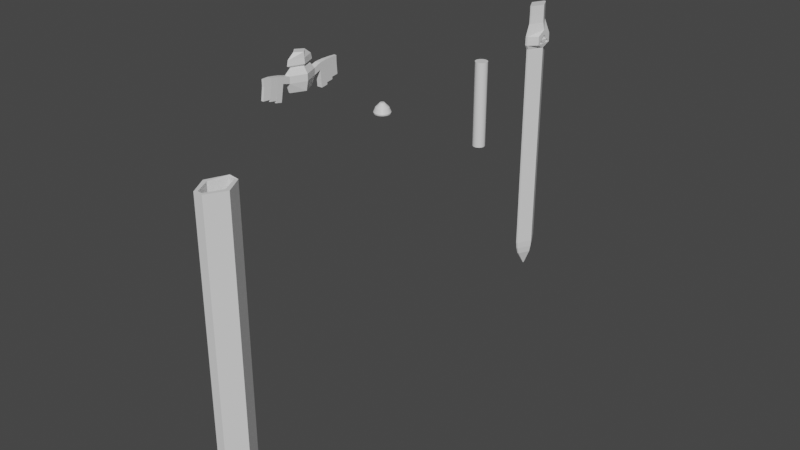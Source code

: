 # Source: ZeldaMasterSword.blend  (saved by Blender 3.1.7; exported with 4.5.12 LTS)
import bpy
from mathutils import Matrix  # noqa: F401  (used for matrix-valued properties, if any)

bpy.ops.wm.read_factory_settings(use_empty=True)
scene = bpy.context.scene
scene.name = 'Scene'

# ---- collections
col_collection = bpy.data.collections.new('Collection'); scene.collection.children.link(col_collection)

# ---- materials (node trees are filled in below, after node groups)
mat_material = bpy.data.materials.new('Material')
mat_material.alpha_threshold = 0.0
mat_material.use_transparent_shadow = False
mat_material.line_color = (0.0, 0.0, 0.0, 1.0)

# ---- material node trees
mat_material.use_nodes = True; mat_material.node_tree.nodes.clear()
_N = mat_material.node_tree.nodes; _L = mat_material.node_tree.links
n0 = _N.new('ShaderNodeOutputMaterial'); n0.name = 'Material Output'; n0.location = (300, 300)
n1 = _N.new('ShaderNodeBsdfPrincipled'); n1.name = 'Principled BSDF'; n1.location = (10, 300)
n1.distribution = 'GGX'
n1.subsurface_method = 'RANDOM_WALK_SKIN'
n1.inputs[2].default_value = 0.4
n1.inputs[3].default_value = 1.45
n1.inputs[27].default_value = (0.0, 0.0, 0.0, 1.0)
n1.inputs[28].default_value = 1.0
_L.new(n1.outputs[0], n0.inputs[0])
n0.is_active_output = True

# ---- world
world_world = bpy.data.worlds.new('World'); scene.world = world_world
world_world.use_nodes = True; world_world.node_tree.nodes.clear()
_N = world_world.node_tree.nodes; _L = world_world.node_tree.links
n0 = _N.new('ShaderNodeOutputWorld'); n0.name = 'World Output'; n0.location = (300, 300)
n1 = _N.new('ShaderNodeBackground'); n1.name = 'Background'; n1.location = (10, 300)
n1.inputs[0].default_value = (0.05088, 0.05088, 0.05088, 1.0)
_L.new(n1.outputs[0], n0.inputs[0])
n0.is_active_output = True
world_world.color = (0.05088, 0.05088, 0.05088)
world_world.use_sun_shadow = False
world_world.sun_shadow_jitter_overblur = 0.0

# ---- meshes
me_cube = bpy.data.meshes.new('Cube')
me_cube.from_pydata([(2.235e-08, 0.2207, -0.01895), (0.04305, 0.2164, -0.01895), (0.08445, 0.2039, -0.01895), (0.1226, 0.1835, -0.01895), (0.156, 0.156, -0.01895), (0.1835, 0.1226, -0.01895), (0.2039, 0.08445, -0.01895), (0.2164, 0.04305, -0.01895), (0.2207, 0.0, -0.01895), (0.2164, -0.04305, -0.01895), (0.2039, -0.08445, -0.01895), (0.1835, -0.1226, -0.01895), (0.156, -0.156, -0.01895), (0.1226, -0.1835, -0.01895), (0.08445, -0.2039, -0.01895), (0.04305, -0.2164, -0.01895), (2.235e-08, -0.2207, -0.01895), (-0.04305, -0.2164, -0.01895), (-0.08445, -0.2039, -0.01895), (-0.1226, -0.1835, -0.01895), (-0.156, -0.156, -0.01895), (-0.1835, -0.1226, -0.01895), (-0.2039, -0.08445, -0.01895), (-0.2164, -0.04305, -0.01895), (-0.2207, 0.0, -0.01895), (-0.2164, 0.04305, -0.01895), (-0.2039, 0.08445, -0.01895), (-0.1835, 0.1226, -0.01895), (-0.156, 0.156, -0.01895), (-0.1226, 0.1835, -0.01895), (-0.08445, 0.2039, -0.01895), (-0.04305, 0.2164, -0.01895), (0.01803, 0.09066, 0.4623), (-7.451e-08, 0.09243, 0.4623), (-2.98e-08, 0.3386, 0.1054), (-0.06605, 0.3321, 0.1054), (-0.3128, -0.1296, 0.1054), (0.1881, -0.2815, 0.1054), (0.2394, 0.2394, 0.1054), (-0.3128, 0.1296, 0.1054), (-0.06605, -0.3321, 0.1054), (0.3386, 0.0, 0.1054), (-0.1296, 0.3128, 0.1054), (-0.2815, -0.1881, 0.1054), (0.2394, -0.2394, 0.1054), (0.1881, 0.2815, 0.1054), (-0.3321, 0.06605, 0.1054), (-2.98e-08, -0.3386, 0.1054), (0.3321, 0.06605, 0.1054), (-0.1881, 0.2815, 0.1054), (-0.2394, -0.2394, 0.1054), (0.2815, -0.1881, 0.1054), (0.1296, 0.3128, 0.1054), (0.06605, 0.3321, 0.1054), (-0.3386, 0.0, 0.1054), (-0.3321, -0.06605, 0.1054), (0.06605, -0.3321, 0.1054), (0.1296, -0.3128, 0.1054), (0.3128, 0.1296, 0.1054), (0.2815, 0.1881, 0.1054), (-0.2394, 0.2394, 0.1054), (-0.2815, 0.1881, 0.1054), (-0.1881, -0.2815, 0.1054), (-0.1296, -0.3128, 0.1054), (0.3128, -0.1296, 0.1054), (0.3321, -0.06605, 0.1054), (0.03537, 0.0854, 0.4623), (0.05135, 0.07686, 0.4623), (0.06536, 0.06536, 0.4623), (0.07686, 0.05135, 0.4623), (0.0854, 0.03537, 0.4623), (0.09066, 0.01803, 0.4623), (0.09243, 0.0, 0.4623), (0.09066, -0.01803, 0.4623), (0.0854, -0.03537, 0.4623), (0.07686, -0.05135, 0.4623), (0.06536, -0.06536, 0.4623), (0.05135, -0.07686, 0.4623), (0.03537, -0.0854, 0.4623), (0.01803, -0.09066, 0.4623), (-7.451e-08, -0.09243, 0.4623), (-0.01803, -0.09066, 0.4623), (-0.03537, -0.0854, 0.4623), (-0.05135, -0.07686, 0.4623), (-0.06536, -0.06536, 0.4623), (-0.07686, -0.05135, 0.4623), (-0.0854, -0.03537, 0.4623), (-0.09066, -0.01803, 0.4623), (-0.09243, 0.0, 0.4623), (-0.09066, 0.01803, 0.4623), (-0.0854, 0.03537, 0.4623), (-0.07686, 0.05135, 0.4623), (-0.06536, 0.06536, 0.4623), (-0.05135, 0.07686, 0.4623), (-0.03537, 0.0854, 0.4623), (-0.01803, 0.09066, 0.4623), (0.1239, -0.2992, 0.04627), (-0.1239, -0.2992, 0.04627), (-0.2692, 0.1799, 0.04627), (-0.3176, -0.06317, 0.04627), (-7.451e-09, 0.3238, 0.04627), (0.06317, 0.3176, 0.04627), (0.2692, 0.1799, 0.04627), (0.3176, -0.06317, 0.04627), (0.2992, -0.1239, 0.04627), (-0.1799, -0.2692, 0.04627), (-0.229, 0.229, 0.04627), (0.2992, 0.1239, 0.04627), (0.06317, -0.3176, 0.04627), (-0.3238, 0.0, 0.04627), (0.1239, 0.2992, 0.04627), (0.2692, -0.1799, 0.04627), (-0.229, -0.229, 0.04627), (-0.1799, 0.2692, 0.04627), (0.3176, 0.06317, 0.04627), (-7.451e-09, -0.3238, 0.04627), (-0.3176, 0.06317, 0.04627), (0.1799, 0.2692, 0.04627), (0.229, -0.229, 0.04627), (-0.2692, -0.1799, 0.04627), (-0.1239, 0.2992, 0.04627), (0.3238, 0.0, 0.04627), (-0.06317, -0.3176, 0.04627), (-0.2992, 0.1239, 0.04627), (0.229, 0.229, 0.04627), (0.1799, -0.2692, 0.04627), (-0.2992, -0.1239, 0.04627), (-0.06317, 0.3176, 0.04627), (0.245, -0.1015, 0.2838), (-0.245, -0.1015, 0.2838), (-0.245, 0.1015, 0.2838), (-0.1015, 0.245, 0.2838), (0.1473, 0.2205, 0.2838), (0.2601, 0.05173, 0.2838), (0.2205, -0.1473, 0.2838), (-0.2652, 0.0, 0.2838), (-0.1875, 0.1875, 0.2838), (0.245, 0.1015, 0.2838), (0.1015, 0.245, 0.2838), (-0.1473, 0.2205, 0.2838), (-0.2601, 0.05173, 0.2838), (-0.2205, -0.1473, 0.2838), (-0.05173, -0.2601, 0.2838), (0.1473, -0.2205, 0.2838), (-0.05173, 0.2601, 0.2838), (0.1875, 0.1875, 0.2838), (0.2652, 0.0, 0.2838), (0.1875, -0.1875, 0.2838), (-5.215e-08, -0.2652, 0.2838), (-0.1875, -0.1875, 0.2838), (0.05173, -0.2601, 0.2838), (-0.1473, -0.2205, 0.2838), (0.2601, -0.05173, 0.2838), (-0.1015, -0.245, 0.2838), (-0.2205, 0.1473, 0.2838), (0.2205, 0.1473, 0.2838), (0.1015, -0.245, 0.2838), (-0.2601, -0.05173, 0.2838), (0.05173, 0.2601, 0.2838), (-5.215e-08, 0.2652, 0.2838)], [], [(105, 97, 63, 62), (106, 98, 61, 60), (108, 96, 57, 56), (110, 101, 53, 52), (112, 105, 62, 50), (114, 107, 58, 48), (116, 109, 54, 46), (118, 111, 51, 44), (120, 113, 49, 42), (122, 115, 47, 40), (124, 117, 45, 38), (126, 119, 43, 36), (103, 121, 41, 65), (98, 123, 39, 61), (96, 125, 37, 57), (100, 127, 35, 34), (23, 22, 126, 99), (1, 0, 100, 101), (18, 17, 122, 97), (13, 12, 118, 125), (8, 7, 114, 121), (3, 2, 110, 117), (29, 28, 106, 113), (24, 23, 99, 109), (0, 31, 127, 100), (27, 26, 123, 98), (22, 21, 119, 126), (17, 16, 115, 122), (12, 11, 111, 118), (128, 152, 73, 74), (2, 1, 101, 110), (20, 19, 105, 112), (159, 144, 95, 33), (32, 33, 95, 94, 93, 92, 91, 90, 89, 88, 87, 86, 85, 84, 83, 82, 81, 80, 79, 78, 77, 76, 75, 74, 73, 72, 71, 70, 69, 68, 67, 66), (28, 27, 98, 106), (107, 102, 59, 58), (158, 159, 33, 32), (109, 99, 55, 54), (156, 143, 77, 78), (111, 104, 64, 51), (155, 145, 68, 69), (113, 106, 60, 49), (154, 130, 90, 91), (115, 108, 56, 47), (153, 142, 81, 82), (117, 110, 52, 45), (152, 146, 72, 73), (119, 112, 50, 43), (144, 131, 94, 95), (121, 114, 48, 41), (129, 141, 85, 86), (123, 116, 46, 39), (143, 147, 76, 77), (125, 118, 44, 37), (145, 132, 67, 68), (127, 120, 42, 35), (130, 140, 89, 90), (97, 122, 40, 63), (142, 148, 80, 81), (102, 124, 38, 59), (146, 133, 71, 72), (101, 100, 34, 53), (131, 139, 93, 94), (104, 103, 65, 64), (141, 149, 84, 85), (10, 9, 103, 104), (147, 134, 75, 76), (5, 4, 124, 102), (132, 138, 66, 67), (31, 30, 120, 127), (140, 135, 88, 89), (26, 25, 116, 123), (148, 150, 79, 80), (21, 20, 112, 119), (133, 137, 70, 71), (16, 15, 108, 115), (139, 136, 92, 93), (11, 10, 104, 111), (149, 151, 83, 84), (6, 5, 102, 107), (134, 128, 74, 75), (14, 13, 125, 96), (138, 158, 32, 66), (9, 8, 121, 103), (135, 157, 87, 88), (4, 3, 117, 124), (150, 156, 78, 79), (30, 29, 113, 120), (137, 155, 69, 70), (25, 24, 109, 116), (136, 154, 91, 92), (15, 14, 96, 108), (99, 126, 36, 55), (7, 6, 107, 114), (157, 129, 86, 87), (151, 153, 82, 83), (1, 2, 3, 4, 5, 6, 7, 8, 9, 10, 11, 12, 13, 14, 15, 16, 17, 18, 19, 20, 21, 22, 23, 24, 25, 26, 27, 28, 29, 30, 31, 0), (19, 18, 97, 105), (62, 63, 153, 151), (55, 36, 129, 157), (60, 61, 154, 136), (58, 59, 155, 137), (56, 57, 156, 150), (54, 55, 157, 135), (52, 53, 158, 138), (51, 64, 128, 134), (50, 62, 151, 149), (49, 60, 136, 139), (48, 58, 137, 133), (47, 56, 150, 148), (46, 54, 135, 140), (45, 52, 138, 132), (44, 51, 134, 147), (43, 50, 149, 141), (42, 49, 139, 131), (41, 48, 133, 146), (40, 47, 148, 142), (39, 46, 140, 130), (38, 45, 132, 145), (37, 44, 147, 143), (36, 43, 141, 129), (35, 42, 131, 144), (65, 41, 146, 152), (63, 40, 142, 153), (61, 39, 130, 154), (59, 38, 145, 155), (57, 37, 143, 156), (53, 34, 159, 158), (34, 35, 144, 159), (64, 65, 152, 128)])
_uv = me_cube.uv_layers.new(name='UVMap')
_uv.uv.foreach_set('vector', [0.4062, 1.0, 0.4375, 1.0, 0.4375, 1.0, 0.4062, 1.0, 0.125, 1.0, 0.1562, 1.0, 0.1562, 1.0, 0.125, 1.0, 0.5312, 1.0, 0.5625, 1.0, 0.5625, 1.0, 0.5312, 1.0, 0.9375, 1.0, 0.9687, 1.0, 0.9687, 1.0, 0.9375, 1.0, 0.375, 1.0, 0.4062, 1.0, 0.4062, 1.0, 0.375, 1.0, 0.7813, 1.0, 0.8125, 1.0, 0.8125, 1.0, 0.7812, 1.0, 0.2188, 1.0, 0.25, 1.0, 0.25, 1.0, 0.2188, 1.0, 0.625, 1.0, 0.6563, 1.0, 0.6562, 1.0, 0.625, 1.0, 0.0625, 1.0, 0.09375, 1.0, 0.09375, 1.0, 0.0625, 1.0, 0.4687, 1.0, 0.5, 1.0, 0.5, 1.0, 0.4687, 1.0, 0.875, 1.0, 0.9063, 1.0, 0.9062, 1.0, 0.875, 1.0, 0.3125, 1.0, 0.3437, 1.0, 0.3438, 1.0, 0.3125, 1.0, 0.7187, 1.0, 0.75, 1.0, 0.75, 1.0, 0.7188, 1.0, 0.1562, 1.0, 0.1875, 1.0, 0.1875, 1.0, 0.1562, 1.0, 0.5625, 1.0, 0.5938, 1.0, 0.5938, 1.0, 0.5625, 1.0, 0.0, 1.0, 0.03125, 1.0, 0.03125, 1.0, 0.0, 1.0, 0.2812, 1.0, 0.3125, 1.0, 0.3125, 1.0, 0.2812, 1.0, 0.9688, 1.0, 1.0, 1.0, 1.0, 1.0, 0.9687, 1.0, 0.4375, 1.0, 0.4688, 1.0, 0.4687, 1.0, 0.4375, 1.0, 0.5938, 1.0, 0.625, 1.0, 0.625, 1.0, 0.5938, 1.0, 0.75, 1.0, 0.7812, 1.0, 0.7813, 1.0, 0.75, 1.0, 0.9062, 1.0, 0.9375, 1.0, 0.9375, 1.0, 0.9063, 1.0, 0.09375, 1.0, 0.125, 1.0, 0.125, 1.0, 0.09375, 1.0, 0.25, 1.0, 0.2812, 1.0, 0.2812, 1.0, 0.25, 1.0, 0.0, 1.0, 0.03125, 1.0, 0.03125, 1.0, 0.0, 1.0, 0.1562, 1.0, 0.1875, 1.0, 0.1875, 1.0, 0.1562, 1.0, 0.3125, 1.0, 0.3438, 1.0, 0.3437, 1.0, 0.3125, 1.0, 0.4688, 1.0, 0.5, 1.0, 0.5, 1.0, 0.4687, 1.0, 0.625, 1.0, 0.6562, 1.0, 0.6563, 1.0, 0.625, 1.0, 0.6875, 1.0, 0.7188, 1.0, 0.7188, 1.0, 0.6875, 1.0, 0.9375, 1.0, 0.9688, 1.0, 0.9687, 1.0, 0.9375, 1.0, 0.375, 1.0, 0.4062, 1.0, 0.4062, 1.0, 0.375, 1.0, 0.0, 1.0, 0.03125, 1.0, 0.03125, 1.0, 0.0, 1.0, 0.2968, 0.4854, 0.25, 0.49, 0.2032, 0.4854, 0.1582, 0.4717, 0.1167, 0.4496, 0.08029, 0.4197, 0.05045, 0.3833, 0.02827, 0.3418, 0.01461, 0.2968, 0.01, 0.25, 0.01461, 0.2032, 0.02827, 0.1582, 0.05045, 0.1167, 0.08029, 0.08029, 0.1167, 0.05045, 0.1582, 0.02827, 0.2032, 0.01461, 0.25, 0.01, 0.2968, 0.01461, 0.3418, 0.02827, 0.3833, 0.05045, 0.4197, 0.08029, 0.4496, 0.1167, 0.4717, 0.1582, 0.4854, 0.2032, 0.49, 0.25, 0.4854, 0.2968, 0.4717, 0.3418, 0.4496, 0.3833, 0.4197, 0.4197, 0.3833, 0.4496, 0.3418, 0.4717, 0.125, 1.0, 0.1562, 1.0, 0.1562, 1.0, 0.125, 1.0, 0.8125, 1.0, 0.8438, 1.0, 0.8437, 1.0, 0.8125, 1.0, 0.9688, 1.0, 1.0, 1.0, 1.0, 1.0, 0.9688, 1.0, 0.25, 1.0, 0.2812, 1.0, 0.2812, 1.0, 0.25, 1.0, 0.5625, 1.0, 0.5938, 1.0, 0.5938, 1.0, 0.5625, 1.0, 0.6563, 1.0, 0.6875, 1.0, 0.6875, 1.0, 0.6562, 1.0, 0.8438, 1.0, 0.875, 1.0, 0.875, 1.0, 0.8438, 1.0, 0.09375, 1.0, 0.125, 1.0, 0.125, 1.0, 0.09375, 1.0, 0.1562, 1.0, 0.1875, 1.0, 0.1875, 1.0, 0.1562, 1.0, 0.5, 1.0, 0.5312, 1.0, 0.5312, 1.0, 0.5, 1.0, 0.4375, 1.0, 0.4688, 1.0, 0.4688, 1.0, 0.4375, 1.0, 0.9063, 1.0, 0.9375, 1.0, 0.9375, 1.0, 0.9062, 1.0, 0.7188, 1.0, 0.75, 1.0, 0.75, 1.0, 0.7188, 1.0, 0.3437, 1.0, 0.375, 1.0, 0.375, 1.0, 0.3438, 1.0, 0.03125, 1.0, 0.0625, 1.0, 0.0625, 1.0, 0.03125, 1.0, 0.75, 1.0, 0.7813, 1.0, 0.7812, 1.0, 0.75, 1.0, 0.3125, 1.0, 0.3438, 1.0, 0.3438, 1.0, 0.3125, 1.0, 0.1875, 1.0, 0.2188, 1.0, 0.2188, 1.0, 0.1875, 1.0, 0.5938, 1.0, 0.625, 1.0, 0.625, 1.0, 0.5938, 1.0, 0.5938, 1.0, 0.625, 1.0, 0.625, 1.0, 0.5938, 1.0, 0.875, 1.0, 0.9063, 1.0, 0.9062, 1.0, 0.875, 1.0, 0.03125, 1.0, 0.0625, 1.0, 0.0625, 1.0, 0.03125, 1.0, 0.1875, 1.0, 0.2188, 1.0, 0.2188, 1.0, 0.1875, 1.0, 0.4375, 1.0, 0.4687, 1.0, 0.4687, 1.0, 0.4375, 1.0, 0.4688, 1.0, 0.5, 1.0, 0.5, 1.0, 0.4688, 1.0, 0.8438, 1.0, 0.875, 1.0, 0.875, 1.0, 0.8437, 1.0, 0.75, 1.0, 0.7813, 1.0, 0.7812, 1.0, 0.75, 1.0, 0.9687, 1.0, 1.0, 1.0, 1.0, 1.0, 0.9687, 1.0, 0.0625, 1.0, 0.09375, 1.0, 0.09375, 1.0, 0.0625, 1.0, 0.6875, 1.0, 0.7187, 1.0, 0.7188, 1.0, 0.6875, 1.0, 0.3438, 1.0, 0.375, 1.0, 0.375, 1.0, 0.3438, 1.0, 0.6875, 1.0, 0.7188, 1.0, 0.7187, 1.0, 0.6875, 1.0, 0.625, 1.0, 0.6562, 1.0, 0.6562, 1.0, 0.625, 1.0, 0.8438, 1.0, 0.875, 1.0, 0.875, 1.0, 0.8438, 1.0, 0.9063, 1.0, 0.9375, 1.0, 0.9375, 1.0, 0.9062, 1.0, 0.03125, 1.0, 0.0625, 1.0, 0.0625, 1.0, 0.03125, 1.0, 0.2188, 1.0, 0.25, 1.0, 0.25, 1.0, 0.2188, 1.0, 0.1875, 1.0, 0.2188, 1.0, 0.2188, 1.0, 0.1875, 1.0, 0.5, 1.0, 0.5312, 1.0, 0.5312, 1.0, 0.5, 1.0, 0.3438, 1.0, 0.375, 1.0, 0.375, 1.0, 0.3437, 1.0, 0.7813, 1.0, 0.8125, 1.0, 0.8125, 1.0, 0.7812, 1.0, 0.5, 1.0, 0.5312, 1.0, 0.5312, 1.0, 0.5, 1.0, 0.09375, 1.0, 0.125, 1.0, 0.125, 1.0, 0.09375, 1.0, 0.6562, 1.0, 0.6875, 1.0, 0.6875, 1.0, 0.6563, 1.0, 0.375, 1.0, 0.4062, 1.0, 0.4062, 1.0, 0.375, 1.0, 0.8125, 1.0, 0.8438, 1.0, 0.8438, 1.0, 0.8125, 1.0, 0.6562, 1.0, 0.6875, 1.0, 0.6875, 1.0, 0.6562, 1.0, 0.5625, 1.0, 0.5938, 1.0, 0.5938, 1.0, 0.5625, 1.0, 0.9375, 1.0, 0.9688, 1.0, 0.9688, 1.0, 0.9375, 1.0, 0.7188, 1.0, 0.75, 1.0, 0.75, 1.0, 0.7187, 1.0, 0.25, 1.0, 0.2812, 1.0, 0.2812, 1.0, 0.25, 1.0, 0.875, 1.0, 0.9062, 1.0, 0.9063, 1.0, 0.875, 1.0, 0.5312, 1.0, 0.5625, 1.0, 0.5625, 1.0, 0.5312, 1.0, 0.0625, 1.0, 0.09375, 1.0, 0.09375, 1.0, 0.0625, 1.0, 0.8125, 1.0, 0.8438, 1.0, 0.8438, 1.0, 0.8125, 1.0, 0.2188, 1.0, 0.25, 1.0, 0.25, 1.0, 0.2188, 1.0, 0.125, 1.0, 0.1562, 1.0, 0.1562, 1.0, 0.125, 1.0, 0.5312, 1.0, 0.5625, 1.0, 0.5625, 1.0, 0.5312, 1.0, 0.2812, 1.0, 0.3125, 1.0, 0.3125, 1.0, 0.2812, 1.0, 0.7812, 1.0, 0.8125, 1.0, 0.8125, 1.0, 0.7813, 1.0, 0.2812, 1.0, 0.3125, 1.0, 0.3125, 1.0, 0.2812, 1.0, 0.4062, 1.0, 0.4375, 1.0, 0.4375, 1.0, 0.4062, 1.0, 0.9688, 1.0, 0.9375, 1.0, 0.9062, 1.0, 0.875, 1.0, 0.8438, 1.0, 0.8125, 1.0, 0.7812, 1.0, 0.75, 1.0, 0.7188, 1.0, 0.6875, 1.0, 0.6562, 1.0, 0.625, 1.0, 0.5938, 1.0, 0.5625, 1.0, 0.5312, 1.0, 0.5, 1.0, 0.4688, 1.0, 0.4375, 1.0, 0.4062, 1.0, 0.375, 1.0, 0.3438, 1.0, 0.3125, 1.0, 0.2812, 1.0, 0.25, 1.0, 0.2188, 1.0, 0.1875, 1.0, 0.1562, 1.0, 0.125, 1.0, 0.09375, 1.0, 0.0625, 1.0, 0.03125, 1.0, 0.0, 1.0, 0.4062, 1.0, 0.4375, 1.0, 0.4375, 1.0, 0.4062, 1.0, 0.4062, 1.0, 0.4375, 1.0, 0.4375, 1.0, 0.4062, 1.0, 0.2812, 1.0, 0.3125, 1.0, 0.3125, 1.0, 0.2812, 1.0, 0.125, 1.0, 0.1562, 1.0, 0.1562, 1.0, 0.125, 1.0, 0.8125, 1.0, 0.8437, 1.0, 0.8438, 1.0, 0.8125, 1.0, 0.5312, 1.0, 0.5625, 1.0, 0.5625, 1.0, 0.5312, 1.0, 0.25, 1.0, 0.2812, 1.0, 0.2812, 1.0, 0.25, 1.0, 0.9375, 1.0, 0.9687, 1.0, 0.9688, 1.0, 0.9375, 1.0, 0.6562, 1.0, 0.6875, 1.0, 0.6875, 1.0, 0.6562, 1.0, 0.375, 1.0, 0.4062, 1.0, 0.4062, 1.0, 0.375, 1.0, 0.09375, 1.0, 0.125, 1.0, 0.125, 1.0, 0.09375, 1.0, 0.7812, 1.0, 0.8125, 1.0, 0.8125, 1.0, 0.7813, 1.0, 0.5, 1.0, 0.5312, 1.0, 0.5312, 1.0, 0.5, 1.0, 0.2188, 1.0, 0.25, 1.0, 0.25, 1.0, 0.2188, 1.0, 0.9062, 1.0, 0.9375, 1.0, 0.9375, 1.0, 0.9063, 1.0, 0.625, 1.0, 0.6562, 1.0, 0.6562, 1.0, 0.625, 1.0, 0.3438, 1.0, 0.375, 1.0, 0.375, 1.0, 0.3438, 1.0, 0.0625, 1.0, 0.09375, 1.0, 0.09375, 1.0, 0.0625, 1.0, 0.75, 1.0, 0.7812, 1.0, 0.7813, 1.0, 0.75, 1.0, 0.4687, 1.0, 0.5, 1.0, 0.5, 1.0, 0.4688, 1.0, 0.1875, 1.0, 0.2188, 1.0, 0.2188, 1.0, 0.1875, 1.0, 0.875, 1.0, 0.9062, 1.0, 0.9063, 1.0, 0.875, 1.0, 0.5938, 1.0, 0.625, 1.0, 0.625, 1.0, 0.5938, 1.0, 0.3125, 1.0, 0.3438, 1.0, 0.3438, 1.0, 0.3125, 1.0, 0.03125, 1.0, 0.0625, 1.0, 0.0625, 1.0, 0.03125, 1.0, 0.7188, 1.0, 0.75, 1.0, 0.75, 1.0, 0.7188, 1.0, 0.4375, 1.0, 0.4687, 1.0, 0.4688, 1.0, 0.4375, 1.0, 0.1562, 1.0, 0.1875, 1.0, 0.1875, 1.0, 0.1562, 1.0, 0.8437, 1.0, 0.875, 1.0, 0.875, 1.0, 0.8438, 1.0, 0.5625, 1.0, 0.5938, 1.0, 0.5938, 1.0, 0.5625, 1.0, 0.9687, 1.0, 1.0, 1.0, 1.0, 1.0, 0.9688, 1.0, 0.0, 1.0, 0.03125, 1.0, 0.03125, 1.0, 0.0, 1.0, 0.6875, 1.0, 0.7188, 1.0, 0.7188, 1.0, 0.6875, 1.0])
me_cube.materials.append(mat_material)
me_cube.use_remesh_preserve_volume = False
me_cube.use_remesh_preserve_attributes = False
me_cube.use_mirror_y = True
me_cube.use_mirror_vertex_groups = False
me_cube.update()
me_cube_001 = bpy.data.meshes.new('Cube.001')
me_cube_001.from_pydata([(0.4134, 0.05639, -11.9), (-0.4916, 0.05639, -11.9), (0.06954, 0.7367, -11.9), (0.06314, -0.6246, -11.9), (-0.1477, 0.7367, -11.9), (-0.1413, -0.6246, -11.9), (0.4134, 0.05639, -8.166), (-0.4916, 0.05639, -8.166), (0.06954, 0.7367, -8.166), (0.06314, -0.6246, -8.166), (-0.1477, 0.7367, -8.166), (-0.1413, -0.6246, -8.166), (-0.2373, -0.7182, 0.0145), (0.1591, -0.7182, 0.0145), (0.5963, 0.05597, 0.0145), (0.1662, 0.8303, 0.0145), (-0.2444, 0.8363, 0.05825), (-0.6745, 0.05597, 0.0145), (-0.6745, 0.05597, -12.15), (0.5963, 0.05597, -12.15), (-0.4358, 0.05597, -12.56), (0.3576, 0.05597, -12.56), (0.4134, 0.05639, 0.0145), (0.02249, 0.05597, -13.0), (-0.4916, 0.05639, 0.0145), (-0.1007, 0.05597, -13.0), (0.1591, -0.7182, -12.15), (0.1662, 0.8303, -12.15), (-0.2444, 0.8303, -12.15), (-0.2373, -0.7182, -12.15), (0.08465, -0.4273, -12.56), (0.08906, 0.5394, -12.56), (-0.1672, 0.5394, -12.56), (-0.1628, -0.4273, -12.56), (0.06954, 0.7367, 0.0145), (-0.01919, 0.1311, -13.0), (0.06314, -0.6246, 0.0145), (-0.01988, -0.01899, -13.0), (-0.1477, 0.7367, 0.0145), (-0.05897, 0.1311, -13.0), (-0.1413, -0.6246, 0.0145), (-0.05829, -0.01899, -13.0)], [], [(8, 10, 4, 2), (11, 9, 3, 5), (6, 8, 2, 0), (10, 7, 1, 4), (2, 4, 1, 0), (0, 1, 5, 3), (34, 38, 10, 8), (40, 36, 9, 11), (22, 34, 8, 6), (38, 24, 7, 10), (7, 11, 5, 1), (9, 6, 0, 3), (34, 22, 14, 15), (40, 24, 17, 12), (36, 40, 12, 13), (22, 36, 13, 14), (38, 34, 15, 16), (24, 38, 16, 17), (29, 12, 17, 18), (27, 15, 14, 19), (39, 35, 23, 25), (24, 40, 11, 7), (35, 31, 21, 23), (41, 33, 20, 25), (31, 27, 19, 21), (33, 29, 18, 20), (20, 18, 28, 32), (32, 28, 27, 31), (21, 19, 26, 30), (30, 26, 29, 33), (25, 20, 32, 39), (39, 32, 31, 35), (23, 21, 30, 37), (37, 30, 33, 41), (36, 22, 6, 9), (25, 23, 37, 41), (26, 13, 12, 29), (19, 14, 13, 26), (28, 16, 15, 27), (18, 17, 16, 28)])
_uv = me_cube_001.uv_layers.new(name='UVMap')
_uv.uv.foreach_set('vector', [0.689, 0.5151, 0.811, 0.5151, 0.811, 0.5151, 0.689, 0.5151, 0.8092, 0.7349, 0.6908, 0.7349, 0.6908, 0.7349, 0.8092, 0.7349, 0.661, 0.6249, 0.689, 0.5151, 0.689, 0.5151, 0.661, 0.6249, 0.811, 0.5151, 0.839, 0.6249, 0.839, 0.6249, 0.811, 0.5151, 0.689, 0.5151, 0.811, 0.5151, 0.839, 0.6249, 0.661, 0.6249, 0.661, 0.6249, 0.839, 0.6249, 0.8092, 0.7349, 0.6908, 0.7349, 0.689, 0.5151, 0.811, 0.5151, 0.811, 0.5151, 0.689, 0.5151, 0.8092, 0.7349, 0.6908, 0.7349, 0.6908, 0.7349, 0.8092, 0.7349, 0.661, 0.6249, 0.689, 0.5151, 0.689, 0.5151, 0.661, 0.6249, 0.811, 0.5151, 0.839, 0.6249, 0.839, 0.6249, 0.811, 0.5151, 0.839, 0.6249, 0.8092, 0.7349, 0.8092, 0.7349, 0.839, 0.6249, 0.6908, 0.7349, 0.661, 0.6249, 0.661, 0.6249, 0.6908, 0.7349, 0.689, 0.5151, 0.661, 0.6249, 0.625, 0.625, 0.625, 0.5, 0.8092, 0.7349, 0.839, 0.6249, 0.875, 0.625, 0.875, 0.75, 0.6908, 0.7349, 0.8092, 0.7349, 0.875, 0.75, 0.625, 0.75, 0.661, 0.6249, 0.6908, 0.7349, 0.625, 0.75, 0.625, 0.625, 0.811, 0.5151, 0.689, 0.5151, 0.625, 0.5, 0.875, 0.5, 0.839, 0.6249, 0.811, 0.5151, 0.875, 0.5, 0.875, 0.625, 0.5625, 0.0, 0.625, 0.0, 0.625, 0.125, 0.5625, 0.125, 0.5625, 0.5, 0.625, 0.5, 0.625, 0.625, 0.5625, 0.625, 0.125, 0.5, 0.375, 0.5, 0.375, 0.625, 0.125, 0.625, 0.839, 0.6249, 0.8092, 0.7349, 0.8092, 0.7349, 0.839, 0.6249, 0.375, 0.5, 0.5, 0.5, 0.5, 0.625, 0.375, 0.625, 0.375, 0.0, 0.5, 0.0, 0.5, 0.125, 0.375, 0.125, 0.5, 0.5, 0.5625, 0.5, 0.5625, 0.625, 0.5, 0.625, 0.5, 0.0, 0.5625, 0.0, 0.5625, 0.125, 0.5, 0.125, 0.5, 0.125, 0.5625, 0.125, 0.5625, 0.25, 0.5, 0.25, 0.5, 0.25, 0.5625, 0.25, 0.5625, 0.5, 0.5, 0.5, 0.5, 0.625, 0.5625, 0.625, 0.5625, 0.75, 0.5, 0.75, 0.5, 0.75, 0.5625, 0.75, 0.5625, 1.0, 0.5, 1.0, 0.375, 0.125, 0.5, 0.125, 0.5, 0.25, 0.375, 0.25, 0.375, 0.25, 0.5, 0.25, 0.5, 0.5, 0.375, 0.5, 0.375, 0.625, 0.5, 0.625, 0.5, 0.75, 0.375, 0.75, 0.375, 0.75, 0.5, 0.75, 0.5, 1.0, 0.375, 1.0, 0.6908, 0.7349, 0.661, 0.6249, 0.661, 0.6249, 0.6908, 0.7349, 0.125, 0.625, 0.375, 0.625, 0.375, 0.75, 0.125, 0.75, 0.5625, 0.75, 0.625, 0.75, 0.625, 1.0, 0.5625, 1.0, 0.5625, 0.625, 0.625, 0.625, 0.625, 0.75, 0.5625, 0.75, 0.5625, 0.25, 0.625, 0.25, 0.625, 0.5, 0.5625, 0.5, 0.5625, 0.125, 0.625, 0.125, 0.625, 0.25, 0.5625, 0.25])
me_cube_001.materials.append(mat_material)
me_cube_001.use_remesh_preserve_volume = False
me_cube_001.use_remesh_preserve_attributes = False
me_cube_001.use_mirror_y = True
me_cube_001.use_mirror_vertex_groups = False
me_cube_001.update()
me_cube_002 = bpy.data.meshes.new('Cube.002')
me_cube_002.from_pydata([(0.02291, 0.5305, 1.948), (-0.006407, 0.03586, -10.58), (0.01409, -0.5305, 1.948), (-0.006407, -0.03586, -10.58), (-0.06205, 0.5305, 1.948), (-0.03273, 0.03586, -10.58), (-0.05323, -0.5305, 1.948), (-0.03273, -0.03586, -10.58), (0.03119, 0.6339, -8.994), (-0.05979, -0.6339, -8.994), (0.02065, -0.6339, -8.994), (-0.07032, 0.6339, -8.994), (0.02776, 0.5911, -9.595), (0.01793, -0.5911, -9.595), (-0.06689, 0.5911, -9.595), (-0.05707, -0.5911, -9.595), (-0.05979, -0.6339, -9.294), (0.03119, 0.6339, -9.294), (0.02065, -0.6339, -9.294), (-0.07032, 0.6339, -9.294), (0.0202, 0.4967, -9.895), (0.01194, -0.4967, -9.895), (-0.05934, 0.4967, -9.895), (-0.05108, -0.4967, -9.895), (-0.03273, 0.0, -10.58), (0.2876, 0.0, 1.948), (-0.3267, 0.0, 1.948), (-0.006407, 0.0, -10.58), (0.3475, 0.0, -8.994), (-0.3866, 0.0, -8.994), (-0.3618, 0.0, -9.595), (0.3226, 0.0, -9.595), (-0.3866, 0.0, -9.294), (0.3475, 0.0, -9.294), (0.268, 0.0, -9.895), (-0.3071, 0.0, -9.895), (-0.05979, -0.6339, 0.08183), (0.03119, 0.6339, 0.08183), (0.02065, -0.6339, 0.08183), (-0.07032, 0.6339, 0.08183), (0.3475, 0.0, 0.08183), (-0.3866, 0.0, 0.08183), (-0.06692, -0.7464, 0.2757), (0.04019, 0.7464, 0.2757), (0.02779, -0.7464, 0.2757), (-0.07933, 0.7464, 0.2757), (-0.4517, 0.0, 0.2757), (-0.06687, -0.7456, 0.4521), (0.04013, 0.7456, 0.4521), (0.02774, -0.7456, 0.4521), (-0.07927, 0.7456, 0.4521), (-0.4513, 0.0, 0.4521), (-0.05323, -0.5305, 1.515), (0.02291, 0.5305, 1.515), (0.01409, -0.5305, 1.515), (-0.06205, 0.5305, 1.515), (0.2876, 0.0, 1.515), (-0.3267, 0.0, 1.515), (0.02408, 0.5452, 1.175), (0.01502, -0.5452, 1.175), (-0.06322, 0.5452, 1.175), (0.2961, 0.0, 1.175), (-0.3352, 0.0, 1.175), (-0.05416, -0.5452, 1.175), (0.03935, 0.7359, 0.6556), (0.02712, -0.7359, 0.6556), (-0.07849, 0.7359, 0.6556), (-0.4456, 0.0, 0.6556), (-0.06626, -0.7359, 0.6556), (0.3759, 0.3956, 0.2757), (0.3734, -0.3943, 0.2757), (0.3475, 0.0, 0.08187), (0.3755, 0.3956, 0.4521), (0.3729, -0.3943, 0.4521), (0.3673, -0.3943, 0.6556), (0.3698, 0.3956, 0.6556), (0.3613, 0.0, 0.868), (0.3749, 0.2115, 0.4521), (0.3735, -0.2109, 0.4521), (0.3746, 0.00233, 0.2757), (0.3686, 0.0001954, 0.6556), (0.2882, 0.3959, 0.2755), (0.2872, 0.2118, 0.4519), (0.2869, 0.002614, 0.2755), (0.2743, -0.394, 0.2755), (0.2744, -0.2105, 0.4518), (0.2756, 0.002651, 0.2755), (0.297, 0.2118, 0.45), (0.2956, -0.2106, 0.45), (0.2907, 0.0004479, 0.6535)], [], [(25, 26, 6, 2), (54, 2, 6, 52), (57, 26, 4, 55), (24, 27, 3, 7), (56, 25, 2, 54), (55, 4, 0, 53), (19, 11, 8, 17), (33, 28, 10, 18), (32, 29, 11, 19), (18, 10, 9, 16), (21, 13, 15, 23), (35, 30, 14, 22), (34, 31, 13, 21), (22, 14, 12, 20), (13, 18, 16, 15), (30, 32, 19, 14), (31, 33, 18, 13), (14, 19, 17, 12), (5, 22, 20, 1), (27, 34, 21, 3), (24, 35, 22, 5), (3, 21, 23, 7), (7, 23, 35, 24), (1, 20, 34, 27), (12, 17, 33, 31), (15, 16, 32, 30), (20, 12, 31, 34), (23, 15, 30, 35), (16, 9, 29, 32), (17, 8, 28, 33), (53, 0, 25, 56), (5, 1, 27, 24), (52, 6, 26, 57), (0, 4, 26, 25), (9, 36, 41, 29), (8, 37, 40, 28), (11, 39, 37, 8), (28, 40, 38, 10), (29, 41, 39, 11), (10, 38, 36, 9), (36, 42, 46, 41), (70, 73, 49, 44), (39, 45, 43, 37), (37, 43, 69, 71, 40), (41, 46, 45, 39), (38, 44, 42, 36), (42, 47, 51, 46), (73, 74, 65, 49), (45, 50, 48, 43), (43, 48, 72, 69), (46, 51, 50, 45), (44, 49, 47, 42), (63, 52, 57, 62), (58, 53, 56, 61), (60, 55, 53, 58), (61, 56, 54, 59), (62, 57, 55, 60), (59, 54, 52, 63), (65, 59, 63, 68), (67, 62, 60, 66), (66, 60, 58, 64), (74, 76, 61, 59, 65), (68, 63, 62, 67), (47, 68, 67, 51), (64, 58, 61, 76, 75), (50, 66, 64, 48), (48, 64, 75, 72), (51, 67, 66, 50), (49, 65, 68, 47), (69, 79, 70, 71), (74, 80, 75, 76), (73, 70, 78), (74, 73, 78, 80), (40, 71, 70, 44, 38), (83, 81, 82), (79, 78, 85, 86), (77, 79, 83, 82), (77, 69, 72), (77, 78, 79), (80, 77, 72, 75), (77, 80, 89, 87), (69, 77, 82, 81), (79, 69, 81, 83), (85, 84, 86), (78, 70, 84, 85), (70, 79, 86, 84), (87, 89, 88), (80, 78, 88, 89), (78, 77, 87, 88)])
_uv = me_cube_002.uv_layers.new(name='UVMap')
_uv.uv.foreach_set('vector', [0.625, 0.625, 0.875, 0.625, 0.875, 0.75, 0.625, 0.75, 0.6173, 0.75, 0.625, 0.75, 0.625, 1.0, 0.6173, 1.0, 0.6173, 0.125, 0.625, 0.125, 0.625, 0.25, 0.6173, 0.25, 0.125, 0.625, 0.375, 0.625, 0.375, 0.75, 0.125, 0.75, 0.6173, 0.625, 0.625, 0.625, 0.625, 0.75, 0.6173, 0.75, 0.6173, 0.25, 0.625, 0.25, 0.625, 0.5, 0.6173, 0.5, 0.4688, 0.25, 0.5, 0.25, 0.5, 0.5, 0.4688, 0.5, 0.4688, 0.625, 0.5, 0.625, 0.5, 0.75, 0.4688, 0.75, 0.4688, 0.125, 0.5, 0.125, 0.5, 0.25, 0.4688, 0.25, 0.4688, 0.75, 0.5, 0.75, 0.5, 1.0, 0.4688, 1.0, 0.4062, 0.75, 0.4375, 0.75, 0.4375, 1.0, 0.4062, 1.0, 0.4062, 0.125, 0.4375, 0.125, 0.4375, 0.25, 0.4062, 0.25, 0.4062, 0.625, 0.4375, 0.625, 0.4375, 0.75, 0.4062, 0.75, 0.4062, 0.25, 0.4375, 0.25, 0.4375, 0.5, 0.4062, 0.5, 0.4375, 0.75, 0.4688, 0.75, 0.4688, 1.0, 0.4375, 1.0, 0.4375, 0.125, 0.4688, 0.125, 0.4688, 0.25, 0.4375, 0.25, 0.4375, 0.625, 0.4688, 0.625, 0.4688, 0.75, 0.4375, 0.75, 0.4375, 0.25, 0.4688, 0.25, 0.4688, 0.5, 0.4375, 0.5, 0.375, 0.25, 0.4062, 0.25, 0.4062, 0.5, 0.375, 0.5, 0.375, 0.625, 0.4062, 0.625, 0.4062, 0.75, 0.375, 0.75, 0.375, 0.125, 0.4062, 0.125, 0.4062, 0.25, 0.375, 0.25, 0.375, 0.75, 0.4062, 0.75, 0.4062, 1.0, 0.375, 1.0, 0.375, 0.0, 0.4062, 0.0, 0.4062, 0.125, 0.375, 0.125, 0.375, 0.5, 0.4062, 0.5, 0.4062, 0.625, 0.375, 0.625, 0.4375, 0.5, 0.4688, 0.5, 0.4688, 0.625, 0.4375, 0.625, 0.4375, 0.0, 0.4688, 0.0, 0.4688, 0.125, 0.4375, 0.125, 0.4062, 0.5, 0.4375, 0.5, 0.4375, 0.625, 0.4062, 0.625, 0.4062, 0.0, 0.4375, 0.0, 0.4375, 0.125, 0.4062, 0.125, 0.4688, 0.0, 0.5, 0.0, 0.5, 0.125, 0.4688, 0.125, 0.4688, 0.5, 0.5, 0.5, 0.5, 0.625, 0.4688, 0.625, 0.6173, 0.5, 0.625, 0.5, 0.625, 0.625, 0.6173, 0.625, 0.125, 0.5, 0.375, 0.5, 0.375, 0.625, 0.125, 0.625, 0.6173, 0.0, 0.625, 0.0, 0.625, 0.125, 0.6173, 0.125, 0.625, 0.5, 0.875, 0.5, 0.875, 0.625, 0.625, 0.625, 0.5, 0.0, 0.5625, 0.0, 0.5625, 0.125, 0.5, 0.125, 0.5, 0.5, 0.5625, 0.5, 0.5625, 0.625, 0.5, 0.625, 0.5, 0.25, 0.5625, 0.25, 0.5625, 0.5, 0.5, 0.5, 0.5, 0.625, 0.5625, 0.625, 0.5625, 0.75, 0.5, 0.75, 0.5, 0.125, 0.5625, 0.125, 0.5625, 0.25, 0.5, 0.25, 0.5, 0.75, 0.5625, 0.75, 0.5625, 1.0, 0.5, 1.0, 0.5625, 0.0, 0.5938, 0.0, 0.5938, 0.125, 0.5625, 0.125, 0.5938, 0.6573, 0.6096, 0.6574, 0.6096, 0.75, 0.5938, 0.75, 0.5625, 0.25, 0.5938, 0.25, 0.5938, 0.5, 0.5625, 0.5, 0.5625, 0.5, 0.5938, 0.5, 0.5938, 0.5925, 0.5625, 0.625, 0.5625, 0.625, 0.5625, 0.125, 0.5938, 0.125, 0.5938, 0.25, 0.5625, 0.25, 0.5625, 0.75, 0.5938, 0.75, 0.5938, 1.0, 0.5625, 1.0, 0.5938, 0.0, 0.6096, 0.0, 0.6096, 0.125, 0.5938, 0.125, 0.6096, 0.6574, 0.6115, 0.6578, 0.6115, 0.75, 0.6096, 0.75, 0.5938, 0.25, 0.6096, 0.25, 0.6096, 0.5, 0.5938, 0.5, 0.5938, 0.5, 0.6096, 0.5, 0.6096, 0.5924, 0.5938, 0.5925, 0.5938, 0.125, 0.6096, 0.125, 0.6096, 0.25, 0.5938, 0.25, 0.5938, 0.75, 0.6096, 0.75, 0.6096, 1.0, 0.5938, 1.0, 0.6134, 0.0, 0.6173, 0.0, 0.6173, 0.125, 0.6134, 0.125, 0.6134, 0.5, 0.6173, 0.5, 0.6173, 0.625, 0.6134, 0.625, 0.6134, 0.25, 0.6173, 0.25, 0.6173, 0.5, 0.6134, 0.5, 0.6134, 0.625, 0.6173, 0.625, 0.6173, 0.75, 0.6134, 0.75, 0.6134, 0.125, 0.6173, 0.125, 0.6173, 0.25, 0.6134, 0.25, 0.6134, 0.75, 0.6173, 0.75, 0.6173, 1.0, 0.6134, 1.0, 0.6115, 0.75, 0.6134, 0.75, 0.6134, 1.0, 0.6115, 1.0, 0.6115, 0.125, 0.6134, 0.125, 0.6134, 0.25, 0.6115, 0.25, 0.6115, 0.25, 0.6134, 0.25, 0.6134, 0.5, 0.6115, 0.5, 0.6115, 0.6578, 0.6123, 0.625, 0.6134, 0.625, 0.6134, 0.75, 0.6115, 0.75, 0.6115, 0.0, 0.6134, 0.0, 0.6134, 0.125, 0.6115, 0.125, 0.6096, 0.0, 0.6115, 0.0, 0.6115, 0.125, 0.6096, 0.125, 0.6115, 0.5, 0.6134, 0.5, 0.6134, 0.625, 0.6123, 0.625, 0.6115, 0.592, 0.6096, 0.25, 0.6115, 0.25, 0.6115, 0.5, 0.6096, 0.5, 0.6096, 0.5, 0.6115, 0.5, 0.6115, 0.592, 0.6096, 0.5924, 0.6096, 0.125, 0.6115, 0.125, 0.6115, 0.25, 0.6096, 0.25, 0.6096, 0.75, 0.6115, 0.75, 0.6115, 1.0, 0.6096, 1.0, 0.5938, 0.5925, 0.5938, 0.6182, 0.5938, 0.6442, 0.5625, 0.625, 0.6115, 0.6578, 0.6115, 0.6318, 0.6115, 0.6058, 0.6123, 0.625, 0.6096, 0.6574, 0.5938, 0.6573, 0.6096, 0.6423, 0.6115, 0.6578, 0.6096, 0.6574, 0.6096, 0.6423, 0.6115, 0.6249, 0.5625, 0.625, 0.5625, 0.625, 0.5938, 0.6573, 0.5938, 0.75, 0.5625, 0.75, 0.5938, 0.6248, 0.5938, 0.5925, 0.6096, 0.6076, 0.5938, 0.6248, 0.6096, 0.6423, 0.6096, 0.6423, 0.5938, 0.6248, 0.6096, 0.6076, 0.5938, 0.6248, 0.5938, 0.6248, 0.6096, 0.6076, 0.6096, 0.6076, 0.5938, 0.5925, 0.6096, 0.5924, 0.6096, 0.6076, 0.6096, 0.6423, 0.5938, 0.6248, 0.6115, 0.6249, 0.6096, 0.6076, 0.6096, 0.5924, 0.6115, 0.592, 0.6096, 0.6076, 0.6115, 0.6249, 0.6115, 0.6249, 0.6096, 0.6076, 0.5938, 0.5925, 0.6096, 0.6076, 0.6096, 0.6076, 0.5938, 0.5925, 0.5938, 0.6182, 0.5938, 0.5925, 0.5938, 0.5925, 0.5938, 0.6182, 0.6096, 0.6423, 0.5938, 0.6573, 0.5938, 0.6248, 0.6096, 0.6423, 0.5938, 0.6573, 0.5938, 0.6573, 0.6096, 0.6423, 0.5938, 0.6442, 0.5938, 0.6182, 0.5938, 0.6182, 0.5938, 0.6442, 0.6096, 0.6076, 0.6115, 0.6249, 0.6096, 0.6423, 0.6115, 0.6249, 0.6096, 0.6423, 0.6096, 0.6423, 0.6115, 0.6249, 0.6096, 0.6423, 0.6096, 0.6076, 0.6096, 0.6076, 0.6096, 0.6423])
me_cube_002.materials.append(mat_material)
me_cube_002.use_remesh_preserve_volume = False
me_cube_002.use_remesh_preserve_attributes = False
me_cube_002.use_mirror_y = True
me_cube_002.use_mirror_vertex_groups = False
me_cube_002.update()
me_cube_003 = bpy.data.meshes.new('Cube.003')
me_cube_003.from_pydata([(-0.02641, -0.6121, 0.007907), (-0.009469, -0.505, 1.006), (-0.03011, 0.6073, 0.007907), (-0.0244, 0.5002, 1.006), (0.02641, -0.6121, 0.007907), (0.009469, -0.505, 1.006), (0.03011, 0.6073, 0.007907), (0.0244, 0.5002, 1.006), (-0.3364, -0.002392, 0.007907), (-0.2258, -0.0002396, 1.006), (0.3364, -0.002392, 0.007907), (0.2258, -0.0002396, 1.006), (-0.1271, -0.6833, 0.4254), (-0.1449, 0.6785, 0.4254), (0.1449, 0.6785, 0.4254), (0.1271, -0.6833, 0.4254), (0.4189, -0.002392, 0.4254), (-0.4189, -0.002392, 0.4254), (-0.05621, -1.977, 0.9349), (0.05621, -1.977, 0.9349), (-0.05621, -1.977, 0.6406), (0.05621, -1.977, 0.6406), (0.06096, 2.018, 0.5845), (-0.06096, 2.018, 0.5845), (0.06096, 2.018, 0.8788), (-0.09163, -1.638, 0.6276), (-0.09163, -1.638, 0.9219), (0.09163, -1.638, 0.9219), (0.09163, -1.638, 0.6276), (-0.1093, -1.318, 0.8712), (0.1093, -1.318, 0.5769), (-0.1093, -1.318, 0.5769), (0.1093, -1.318, 0.8712), (-0.1182, -1.037, 0.8142), (0.1182, -1.037, 0.5199), (-0.1182, -1.037, 0.5199), (0.1182, -1.037, 0.8142), (-0.05621, -2.058, 0.08634), (0.05621, -2.058, 0.08634), (-0.09163, -1.719, 0.07334), (0.09163, -1.719, 0.07334), (-0.09163, -1.741, -0.01016), (0.09163, -1.741, -0.01016), (0.1093, -1.422, -0.06083), (-0.1093, -1.422, -0.06083), (0.1093, -1.447, -0.1445), (-0.1093, -1.447, -0.1445), (0.1182, -1.165, -0.2015), (-0.1182, -1.165, -0.2015), (-0.06096, 2.018, 0.8788), (-0.1026, 1.354, 0.5814), (0.1026, 1.354, 0.8757), (0.1026, 1.354, 0.5814), (-0.1026, 1.354, 0.8757), (-0.08176, 1.686, 0.589), (0.08176, 1.686, 0.8832), (0.08176, 1.686, 0.589), (-0.08176, 1.686, 0.8832), (0.1237, 1.016, 0.8398), (0.1237, 1.016, 0.5455), (-0.1237, 1.016, 0.8398), (-0.1237, 1.016, 0.5455), (-0.1026, 1.41, -0.1804), (0.1026, 1.41, -0.1804), (0.1237, 1.072, -0.2163), (-0.1237, 1.072, -0.2163), (-0.1026, 1.4, -0.08435), (0.1026, 1.4, -0.08435), (-0.08176, 1.732, -0.04907), (0.08176, 1.732, -0.04907), (0.06096, 2.053, 0.08911), (-0.06096, 2.053, 0.08911), (-0.08176, 1.721, 0.05384), (0.08176, 1.721, 0.05384), (-0.4189, -0.002392, 0.7196), (-0.1449, 0.6785, 0.7196), (0.1449, 0.6785, 0.7196), (0.4189, -0.002392, 0.7196), (0.1271, -0.6833, 0.7196), (-0.1271, -0.6833, 0.7196), (-0.005855, -0.313, 1.57), (-0.008956, 0.3085, 1.57), (0.005855, -0.313, 1.57), (0.008956, 0.3085, 1.57), (-0.2655, -0.0005083, 1.57), (0.2655, -0.0005083, 1.57), (0.01252, -0.667, 1.088), (-0.01252, -0.667, 1.088), (-0.03225, 0.6618, 1.088), (0.03225, 0.6618, 1.088), (-0.2985, 0.0002223, 1.088), (0.2985, 0.0002224, 1.088), (0.01152, -0.6141, 1.329), (-0.02968, 0.609, 1.329), (0.2747, 7.136e-05, 1.329), (-0.01152, -0.6141, 1.329), (0.02968, 0.609, 1.329), (-0.2747, 7.135e-05, 1.329)], [], [(17, 74, 75, 13), (16, 77, 78, 15), (26, 25, 20, 18), (8, 10, 4, 0), (96, 93, 81, 83), (95, 92, 82, 80), (2, 6, 10, 8), (14, 76, 77, 16), (12, 79, 74, 17), (0, 12, 17, 8), (6, 14, 16, 10), (4, 15, 12, 0), (10, 16, 15, 4), (2, 13, 14, 6), (8, 17, 13, 2), (28, 27, 19, 21), (20, 25, 39, 37), (27, 26, 18, 19), (20, 21, 19, 18), (24, 22, 23, 49), (57, 55, 24, 49), (54, 57, 49, 23), (23, 22, 70, 71), (55, 56, 22, 24), (32, 29, 26, 27), (25, 31, 44, 41), (30, 32, 27, 28), (29, 31, 25, 26), (33, 35, 31, 29), (34, 36, 32, 30), (30, 31, 46, 45), (36, 33, 29, 32), (78, 79, 33, 36), (12, 15, 34, 35), (15, 78, 36, 34), (79, 12, 35, 33), (39, 40, 38, 37), (25, 28, 40, 39), (28, 21, 38, 40), (21, 20, 37, 38), (44, 43, 42, 41), (30, 28, 42, 43), (28, 25, 41, 42), (31, 30, 43, 44), (48, 47, 45, 46), (31, 35, 48, 46), (35, 34, 47, 48), (34, 30, 45, 47), (58, 59, 52, 51), (52, 59, 64, 63), (61, 60, 53, 50), (60, 58, 51, 53), (51, 52, 56, 55), (50, 54, 68, 66), (50, 53, 57, 54), (53, 51, 55, 57), (75, 76, 58, 60), (13, 75, 60, 61), (14, 13, 61, 59), (76, 14, 59, 58), (64, 65, 62, 63), (61, 50, 62, 65), (59, 61, 65, 64), (50, 52, 63, 62), (67, 66, 68, 69), (56, 52, 67, 69), (54, 56, 69, 68), (52, 50, 66, 67), (73, 72, 71, 70), (22, 56, 73, 70), (56, 54, 72, 73), (54, 23, 71, 72), (9, 3, 75, 74), (3, 7, 76, 75), (11, 5, 78, 77), (5, 1, 79, 78), (1, 9, 74, 79), (7, 11, 77, 76), (85, 84, 80, 82), (83, 81, 84, 85), (97, 95, 80, 84), (92, 94, 85, 82), (93, 97, 84, 81), (94, 96, 83, 85), (11, 7, 89, 91), (3, 9, 90, 88), (5, 11, 91, 86), (9, 1, 87, 90), (1, 5, 86, 87), (7, 3, 88, 89), (91, 89, 96, 94), (88, 90, 97, 93), (86, 91, 94, 92), (90, 87, 95, 97), (87, 86, 92, 95), (89, 88, 93, 96)])
_uv = me_cube_003.uv_layers.new(name='UVMap')
_uv.uv.foreach_set('vector', [0.5, 0.125, 0.625, 0.125, 0.625, 0.25, 0.5, 0.25, 0.5, 0.625, 0.625, 0.625, 0.625, 0.75, 0.5, 0.75, 0.625, 0.0, 0.5, 0.0, 0.5, 0.0, 0.625, 0.0, 0.125, 0.625, 0.375, 0.625, 0.375, 0.75, 0.125, 0.75, 0.7346, 0.5327, 0.7654, 0.5327, 0.7654, 0.5327, 0.7346, 0.5327, 0.7564, 0.7173, 0.7436, 0.7173, 0.7436, 0.7173, 0.7564, 0.7173, 0.125, 0.5, 0.375, 0.5, 0.375, 0.625, 0.125, 0.625, 0.5, 0.5, 0.625, 0.5, 0.625, 0.625, 0.5, 0.625, 0.5, 0.0, 0.625, 0.0, 0.625, 0.125, 0.5, 0.125, 0.375, 0.0, 0.5, 0.0, 0.5, 0.125, 0.375, 0.125, 0.375, 0.5, 0.5, 0.5, 0.5, 0.625, 0.375, 0.625, 0.375, 0.75, 0.5, 0.75, 0.5, 1.0, 0.375, 1.0, 0.375, 0.625, 0.5, 0.625, 0.5, 0.75, 0.375, 0.75, 0.375, 0.25, 0.5, 0.25, 0.5, 0.5, 0.375, 0.5, 0.375, 0.125, 0.5, 0.125, 0.5, 0.25, 0.375, 0.25, 0.5, 0.75, 0.625, 0.75, 0.625, 0.75, 0.5, 0.75, 0.5, 0.0, 0.5, 0.0, 0.5, 0.0, 0.5, 0.0, 0.625, 0.75, 0.875, 0.75, 0.875, 0.75, 0.625, 0.75, 0.5, 1.0, 0.5, 0.75, 0.625, 0.75, 0.875, 0.75, 0.625, 0.5, 0.5, 0.5, 0.5, 0.25, 0.625, 0.25, 0.8748, 0.5, 0.625, 0.5, 0.625, 0.5, 0.875, 0.5, 0.5, 0.25, 0.625, 0.25, 0.625, 0.25, 0.5, 0.25, 0.5, 0.25, 0.5, 0.5, 0.5, 0.5, 0.5, 0.25, 0.625, 0.5, 0.5, 0.5, 0.5, 0.5, 0.625, 0.5, 0.625, 0.75, 0.875, 0.75, 0.875, 0.75, 0.625, 0.75, 0.5, 0.0, 0.5, 0.0, 0.5, 0.0, 0.5, 0.0, 0.5, 0.75, 0.625, 0.75, 0.625, 0.75, 0.5, 0.75, 0.625, 0.0, 0.5, 0.0, 0.5, 0.0, 0.625, 0.0, 0.625, 0.0, 0.5, 0.0, 0.5, 0.0, 0.625, 0.0, 0.5, 0.75, 0.625, 0.75, 0.625, 0.75, 0.5, 0.75, 0.5, 0.75, 0.5, 1.0, 0.5, 1.0, 0.5, 0.75, 0.625, 0.75, 0.875, 0.75, 0.875, 0.75, 0.625, 0.75, 0.625, 0.75, 0.875, 0.75, 0.875, 0.75, 0.625, 0.75, 0.5, 1.0, 0.5, 0.75, 0.5, 0.75, 0.5, 1.0, 0.5, 0.75, 0.625, 0.75, 0.625, 0.75, 0.5, 0.75, 0.625, 0.0, 0.5, 0.0, 0.5, 0.0, 0.625, 0.0, 0.5, 1.0, 0.5, 0.75, 0.5, 0.75, 0.5, 1.0, 0.5, 1.0, 0.5, 0.75, 0.5, 0.75, 0.5, 1.0, 0.5, 0.75, 0.5, 0.75, 0.5, 0.75, 0.5, 0.75, 0.5, 0.75, 0.5, 1.0, 0.5, 1.0, 0.5, 0.75, 0.5, 1.0, 0.5, 0.75, 0.5, 0.75, 0.5, 1.0, 0.5, 0.75, 0.5, 0.75, 0.5, 0.75, 0.5, 0.75, 0.5, 0.75, 0.5, 1.0, 0.5, 1.0, 0.5, 0.75, 0.5, 1.0, 0.5, 0.75, 0.5, 0.75, 0.5, 1.0, 0.5, 1.0, 0.5, 0.75, 0.5, 0.75, 0.5, 1.0, 0.5, 0.0, 0.5, 0.0, 0.5, 0.0, 0.5, 0.0, 0.5, 1.0, 0.5, 0.75, 0.5, 0.75, 0.5, 1.0, 0.5, 0.75, 0.5, 0.75, 0.5, 0.75, 0.5, 0.75, 0.625, 0.5, 0.5, 0.5, 0.5, 0.5, 0.625, 0.5, 0.5, 0.5, 0.5, 0.5, 0.5, 0.5, 0.5, 0.5, 0.5, 0.25, 0.625, 0.25, 0.625, 0.25, 0.5, 0.25, 0.8748, 0.5, 0.625, 0.5, 0.625, 0.5, 0.8746, 0.5, 0.625, 0.5, 0.5, 0.5, 0.5, 0.5, 0.625, 0.5, 0.5, 0.25, 0.5, 0.25, 0.5, 0.25, 0.5, 0.25, 0.5, 0.25, 0.625, 0.25, 0.625, 0.25, 0.5, 0.25, 0.8746, 0.5, 0.625, 0.5, 0.625, 0.5, 0.8748, 0.5, 0.875, 0.5, 0.625, 0.5, 0.625, 0.5, 0.8748, 0.5, 0.5, 0.25, 0.625, 0.25, 0.625, 0.25, 0.5, 0.25, 0.5, 0.5, 0.5, 0.25, 0.5, 0.25, 0.5, 0.5, 0.625, 0.5, 0.5, 0.5, 0.5, 0.5, 0.625, 0.5, 0.5, 0.5, 0.5, 0.25, 0.5, 0.25, 0.5, 0.5, 0.5, 0.25, 0.5, 0.25, 0.5, 0.25, 0.5, 0.25, 0.5, 0.5, 0.5, 0.25, 0.5, 0.25, 0.5, 0.5, 0.5, 0.25, 0.5, 0.5, 0.5, 0.5, 0.5, 0.25, 0.5, 0.5, 0.5, 0.25, 0.5, 0.25, 0.5, 0.5, 0.5, 0.5, 0.5, 0.5, 0.5, 0.5, 0.5, 0.5, 0.5, 0.25, 0.5, 0.5, 0.5, 0.5, 0.5, 0.25, 0.5, 0.5, 0.5, 0.25, 0.5, 0.25, 0.5, 0.5, 0.5, 0.5, 0.5, 0.25, 0.5, 0.25, 0.5, 0.5, 0.5, 0.5, 0.5, 0.5, 0.5, 0.5, 0.5, 0.5, 0.5, 0.5, 0.5, 0.25, 0.5, 0.25, 0.5, 0.5, 0.5, 0.25, 0.5, 0.25, 0.5, 0.25, 0.5, 0.25, 0.8173, 0.6246, 0.7654, 0.5327, 0.875, 0.5, 0.875, 0.625, 0.7654, 0.5327, 0.7346, 0.5327, 0.625, 0.5, 0.875, 0.5, 0.6825, 0.6246, 0.7436, 0.7173, 0.625, 0.75, 0.625, 0.625, 0.7436, 0.7173, 0.7564, 0.7173, 0.875, 0.75, 0.625, 0.75, 0.7564, 0.7173, 0.8173, 0.6246, 0.875, 0.625, 0.875, 0.75, 0.7346, 0.5327, 0.6825, 0.6246, 0.625, 0.625, 0.625, 0.5, 0.6825, 0.6246, 0.8173, 0.6246, 0.7564, 0.7173, 0.7436, 0.7173, 0.7346, 0.5327, 0.7654, 0.5327, 0.8173, 0.6246, 0.6825, 0.6246, 0.8173, 0.6246, 0.7564, 0.7173, 0.7564, 0.7173, 0.8173, 0.6246, 0.7436, 0.7173, 0.6825, 0.6246, 0.6825, 0.6246, 0.7436, 0.7173, 0.7654, 0.5327, 0.8173, 0.6246, 0.8173, 0.6246, 0.7654, 0.5327, 0.6825, 0.6246, 0.7346, 0.5327, 0.7346, 0.5327, 0.6825, 0.6246, 0.6825, 0.6246, 0.7346, 0.5327, 0.7346, 0.5327, 0.6825, 0.6246, 0.7654, 0.5327, 0.8173, 0.6246, 0.8173, 0.6246, 0.7654, 0.5327, 0.7436, 0.7173, 0.6825, 0.6246, 0.6825, 0.6246, 0.7436, 0.7173, 0.8173, 0.6246, 0.7564, 0.7173, 0.7564, 0.7173, 0.8173, 0.6246, 0.7564, 0.7173, 0.7436, 0.7173, 0.7436, 0.7173, 0.7564, 0.7173, 0.7346, 0.5327, 0.7654, 0.5327, 0.7654, 0.5327, 0.7346, 0.5327, 0.6825, 0.6246, 0.7346, 0.5327, 0.7346, 0.5327, 0.6825, 0.6246, 0.7654, 0.5327, 0.8173, 0.6246, 0.8173, 0.6246, 0.7654, 0.5327, 0.7436, 0.7173, 0.6825, 0.6246, 0.6825, 0.6246, 0.7436, 0.7173, 0.8173, 0.6246, 0.7564, 0.7173, 0.7564, 0.7173, 0.8173, 0.6246, 0.7564, 0.7173, 0.7436, 0.7173, 0.7436, 0.7173, 0.7564, 0.7173, 0.7346, 0.5327, 0.7654, 0.5327, 0.7654, 0.5327, 0.7346, 0.5327])
me_cube_003.materials.append(mat_material)
me_cube_003.use_remesh_preserve_volume = False
me_cube_003.use_remesh_preserve_attributes = False
me_cube_003.use_mirror_y = True
me_cube_003.use_mirror_vertex_groups = False
me_cube_003.update()
me_cube_004 = bpy.data.meshes.new('Cube.004')
me_cube_004.from_pydata([(-3.725e-08, 0.2207, -1.524), (0.04305, 0.2164, -1.524), (0.08445, 0.2039, -1.524), (0.1226, 0.1835, -1.524), (0.156, 0.156, -1.524), (0.1835, 0.1226, -1.524), (0.2039, 0.08445, -1.524), (0.2164, 0.04305, -1.524), (0.2207, 2.98e-08, -1.524), (0.2164, -0.04305, -1.524), (0.2039, -0.08445, -1.524), (0.1835, -0.1226, -1.524), (0.156, -0.156, -1.524), (0.1226, -0.1835, -1.524), (0.08445, -0.2039, -1.524), (0.04305, -0.2164, -1.524), (-5.96e-08, -0.2207, -1.524), (-0.04305, -0.2164, -1.524), (-0.08445, -0.2039, -1.524), (-0.1226, -0.1835, -1.524), (-0.156, -0.156, -1.524), (-0.1835, -0.1226, -1.524), (-0.2039, -0.08445, -1.524), (-0.2164, -0.04305, -1.524), (-0.2207, 2.98e-08, -1.524), (-0.2164, 0.04305, -1.524), (-0.2039, 0.08445, -1.524), (-0.1835, 0.1226, -1.524), (-0.156, 0.156, -1.524), (-0.1226, 0.1835, -1.524), (-0.08445, 0.2039, -1.524), (-0.04305, 0.2164, -1.524), (-3.725e-08, 0.2207, 1.524), (-0.04305, 0.2164, 1.524), (-0.08445, 0.2039, 1.524), (-0.1226, 0.1835, 1.524), (-0.156, 0.156, 1.524), (-0.1835, 0.1226, 1.524), (-0.2039, 0.08445, 1.524), (-0.2164, 0.04305, 1.524), (-0.2207, 2.98e-08, 1.524), (-0.2164, -0.04305, 1.524), (-0.2039, -0.08445, 1.524), (-0.1835, -0.1226, 1.524), (-0.156, -0.156, 1.524), (-0.1226, -0.1835, 1.524), (-0.08445, -0.2039, 1.524), (-0.04305, -0.2164, 1.524), (-5.96e-08, -0.2207, 1.524), (0.04305, -0.2164, 1.524), (0.08445, -0.2039, 1.524), (0.1226, -0.1835, 1.524), (0.156, -0.156, 1.524), (0.1835, -0.1226, 1.524), (0.2039, -0.08445, 1.524), (0.2164, -0.04305, 1.524), (0.2207, 2.98e-08, 1.524), (0.2164, 0.04305, 1.524), (0.2039, 0.08445, 1.524), (0.1835, 0.1226, 1.524), (0.156, 0.156, 1.524), (0.1226, 0.1835, 1.524), (0.08445, 0.2039, 1.524), (0.04305, 0.2164, 1.524)], [], [(62, 63, 32, 33, 34, 35, 36, 37, 38, 39, 40, 41, 42, 43, 44, 45, 46, 47, 48, 49, 50, 51, 52, 53, 54, 55, 56, 57, 58, 59, 60, 61), (0, 1, 2, 3, 4, 5, 6, 7, 8, 9, 10, 11, 12, 13, 14, 15, 16, 17, 18, 19, 20, 21, 22, 23, 24, 25, 26, 27, 28, 29, 30, 31), (0, 32, 63, 1), (2, 62, 61, 3), (3, 61, 60, 4), (4, 60, 59, 5), (5, 59, 58, 6), (6, 58, 57, 7), (7, 57, 56, 8), (8, 56, 55, 9), (9, 55, 54, 10), (10, 54, 53, 11), (11, 53, 52, 12), (12, 52, 51, 13), (13, 51, 50, 14), (14, 50, 49, 15), (15, 49, 48, 16), (16, 48, 47, 17), (17, 47, 46, 18), (18, 46, 45, 19), (19, 45, 44, 20), (20, 44, 43, 21), (21, 43, 42, 22), (22, 42, 41, 23), (23, 41, 40, 24), (24, 40, 39, 25), (25, 39, 38, 26), (26, 38, 37, 27), (27, 37, 36, 28), (28, 36, 35, 29), (29, 35, 34, 30), (30, 34, 33, 31), (1, 63, 62, 2), (31, 33, 32, 0)])
_uv = me_cube_004.uv_layers.new(name='UVMap')
_uv.uv.foreach_set('vector', [0.9375, 0.6256, 0.9688, 0.6256, 1.0, 0.6256, 0.03125, 0.6256, 0.0625, 0.6256, 0.09375, 0.6256, 0.125, 0.6256, 0.1562, 0.6256, 0.1875, 0.6256, 0.2187, 0.6256, 0.25, 0.6256, 0.2812, 0.6256, 0.3125, 0.6256, 0.3438, 0.6256, 0.375, 0.6256, 0.4062, 0.6256, 0.4375, 0.6256, 0.4688, 0.6256, 0.5, 0.6256, 0.5312, 0.6256, 0.5625, 0.6256, 0.5938, 0.6256, 0.625, 0.6256, 0.6562, 0.6256, 0.6875, 0.6256, 0.7188, 0.6256, 0.75, 0.6256, 0.7812, 0.6256, 0.8125, 0.6256, 0.8438, 0.6256, 0.875, 0.6256, 0.9062, 0.6256, 0.75, 0.49, 0.7968, 0.4854, 0.8418, 0.4717, 0.8833, 0.4496, 0.9197, 0.4197, 0.9496, 0.3833, 0.9717, 0.3418, 0.9854, 0.2968, 0.99, 0.25, 0.9854, 0.2032, 0.9717, 0.1582, 0.9496, 0.1167, 0.9197, 0.08029, 0.8833, 0.05045, 0.8418, 0.02827, 0.7968, 0.01461, 0.75, 0.01, 0.7032, 0.01461, 0.6582, 0.02827, 0.6167, 0.05045, 0.5803, 0.08029, 0.5504, 0.1167, 0.5283, 0.1582, 0.5146, 0.2032, 0.51, 0.25, 0.5146, 0.2968, 0.5283, 0.3418, 0.5504, 0.3833, 0.5803, 0.4197, 0.6167, 0.4496, 0.6582, 0.4717, 0.7032, 0.4854, 1.0, 0.5, 1.0, 0.6256, 0.9688, 0.6256, 0.9688, 0.5, 0.9375, 0.5, 0.9375, 0.6256, 0.9062, 0.6256, 0.9062, 0.5, 0.9062, 0.5, 0.9062, 0.6256, 0.875, 0.6256, 0.875, 0.5, 0.875, 0.5, 0.875, 0.6256, 0.8438, 0.6256, 0.8438, 0.5, 0.8438, 0.5, 0.8438, 0.6256, 0.8125, 0.6256, 0.8125, 0.5, 0.8125, 0.5, 0.8125, 0.6256, 0.7812, 0.6256, 0.7812, 0.5, 0.7812, 0.5, 0.7812, 0.6256, 0.75, 0.6256, 0.75, 0.5, 0.75, 0.5, 0.75, 0.6256, 0.7188, 0.6256, 0.7188, 0.5, 0.7188, 0.5, 0.7188, 0.6256, 0.6875, 0.6256, 0.6875, 0.5, 0.6875, 0.5, 0.6875, 0.6256, 0.6562, 0.6256, 0.6562, 0.5, 0.6562, 0.5, 0.6562, 0.6256, 0.625, 0.6256, 0.625, 0.5, 0.625, 0.5, 0.625, 0.6256, 0.5938, 0.6256, 0.5938, 0.5, 0.5938, 0.5, 0.5938, 0.6256, 0.5625, 0.6256, 0.5625, 0.5, 0.5625, 0.5, 0.5625, 0.6256, 0.5312, 0.6256, 0.5312, 0.5, 0.5312, 0.5, 0.5312, 0.6256, 0.5, 0.6256, 0.5, 0.5, 0.5, 0.5, 0.5, 0.6256, 0.4688, 0.6256, 0.4688, 0.5, 0.4688, 0.5, 0.4688, 0.6256, 0.4375, 0.6256, 0.4375, 0.5, 0.4375, 0.5, 0.4375, 0.6256, 0.4062, 0.6256, 0.4062, 0.5, 0.4062, 0.5, 0.4062, 0.6256, 0.375, 0.6256, 0.375, 0.5, 0.375, 0.5, 0.375, 0.6256, 0.3438, 0.6256, 0.3438, 0.5, 0.3438, 0.5, 0.3438, 0.6256, 0.3125, 0.6256, 0.3125, 0.5, 0.3125, 0.5, 0.3125, 0.6256, 0.2812, 0.6256, 0.2812, 0.5, 0.2812, 0.5, 0.2812, 0.6256, 0.25, 0.6256, 0.25, 0.5, 0.25, 0.5, 0.25, 0.6256, 0.2187, 0.6256, 0.2188, 0.5, 0.2188, 0.5, 0.2187, 0.6256, 0.1875, 0.6256, 0.1875, 0.5, 0.1875, 0.5, 0.1875, 0.6256, 0.1562, 0.6256, 0.1562, 0.5, 0.1562, 0.5, 0.1562, 0.6256, 0.125, 0.6256, 0.125, 0.5, 0.125, 0.5, 0.125, 0.6256, 0.09375, 0.6256, 0.09375, 0.5, 0.09375, 0.5, 0.09375, 0.6256, 0.0625, 0.6256, 0.0625, 0.5, 0.0625, 0.5, 0.0625, 0.6256, 0.03125, 0.6256, 0.03125, 0.5, 0.9688, 0.5, 0.9688, 0.6256, 0.9375, 0.6256, 0.9375, 0.5, 0.03125, 0.5, 0.03125, 0.6256, 0.0, 0.6256, 0.0, 0.5])
me_cube_004.materials.append(mat_material)
me_cube_004.use_remesh_preserve_volume = False
me_cube_004.use_remesh_preserve_attributes = False
me_cube_004.use_mirror_y = True
me_cube_004.use_mirror_vertex_groups = False
me_cube_004.update()

# ---- objects
ob_hilt = bpy.data.objects.new('Hilt', me_cube)
ob_sheath = bpy.data.objects.new('Sheath', me_cube_001)
ob_blade = bpy.data.objects.new('Blade', me_cube_002)
ob_guard = bpy.data.objects.new('Guard', me_cube_003)
ob_handle = bpy.data.objects.new('Handle', me_cube_004)

# ---- transforms, parenting, visibility, modifiers, constraints
ob_hilt.location = (0.0, 0.0, 0.0)
ob_hilt.lock_rotations_4d = False
ob_hilt.empty_display_type = 'ARROWS'
ob_hilt.lineart.crease_threshold = 0.0
ob_hilt.use_mesh_mirror_y = True
ob_sheath.location = (0.0, -8.169, 0.0)
ob_sheath.lock_rotations_4d = False
ob_sheath.empty_display_type = 'ARROWS'
ob_sheath.lineart.crease_threshold = 0.0
ob_sheath.use_mesh_mirror_y = True
ob_blade.location = (0.0, 10.19, 0.0)
ob_blade.lock_rotations_4d = False
ob_blade.empty_display_type = 'ARROWS'
ob_blade.lineart.crease_threshold = 0.0
ob_blade.use_mesh_mirror_y = True
ob_guard.location = (-4.206, 0.0, 0.0)
ob_guard.lock_rotations_4d = False
ob_guard.empty_display_type = 'ARROWS'
ob_guard.lineart.crease_threshold = 0.0
ob_guard.use_mesh_mirror_y = True
ob_handle.location = (4.396, 0.0, 1.479)
ob_handle.lock_rotations_4d = False
ob_handle.empty_display_type = 'ARROWS'
ob_handle.lineart.crease_threshold = 0.0
ob_handle.use_mesh_mirror_y = True

# ---- collection membership
col_collection.objects.link(ob_hilt)
col_collection.objects.link(ob_sheath)
col_collection.objects.link(ob_blade)
col_collection.objects.link(ob_guard)
col_collection.objects.link(ob_handle)

# ---- scene / render settings (as saved in the file)
scene.frame_start = 1; scene.frame_end = 250; scene.frame_set(1)
scene.render.engine = 'BLENDER_EEVEE_NEXT'
scene.cycles.sampling_pattern = 'TABULATED_SOBOL'
scene.cycles.use_light_tree = False
scene.view_settings.view_transform = 'Filmic'
bpy.context.view_layer.update()

# ---- added for rendering (the .blend has no active camera and no usable light): camera, sun
cam_auto = bpy.data.cameras.new('AutoCamera')
cam_auto.lens = 50.0
cam_auto.sensor_width = 36.0
cam_auto.clip_end = 1000.0
ob_auto_camera = bpy.data.objects.new('AutoCamera', cam_auto)
scene.collection.objects.link(ob_auto_camera)
ob_auto_camera.location = (25.0689, -29.0649, 15.0597)
ob_auto_camera.rotation_euler = (1.09748, -7.21219e-08, 0.694738)
scene.camera = ob_auto_camera
light_auto_sun = bpy.data.lights.new('AutoSun', 'SUN')
light_auto_sun.energy = 3.0
light_auto_sun.angle = 0.0523599
ob_auto_sun = bpy.data.objects.new('AutoSun', light_auto_sun)
scene.collection.objects.link(ob_auto_sun)
ob_auto_sun.rotation_euler = (0.872665, 0.174533, 0.523599)
bpy.context.view_layer.update()
